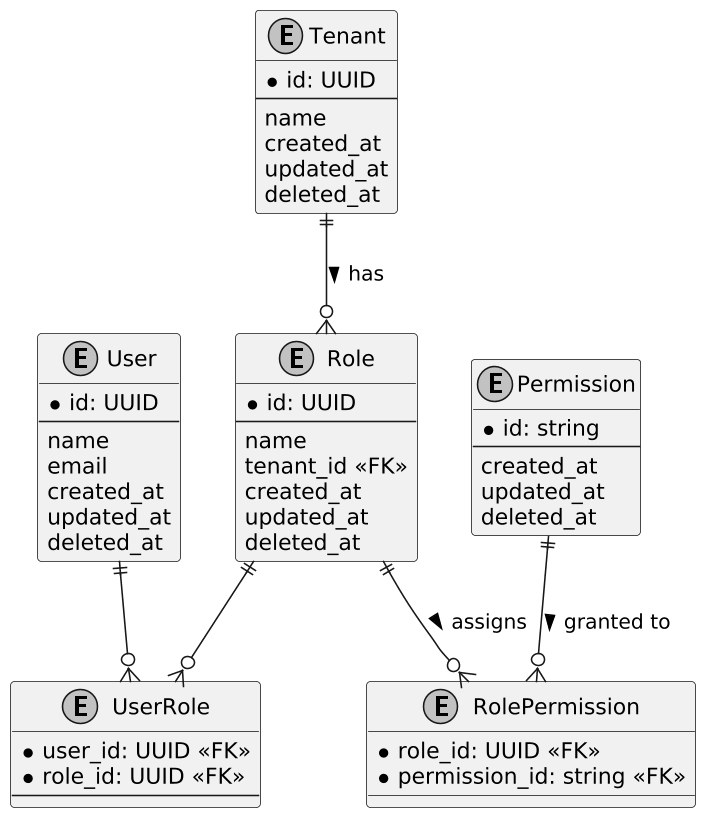

The diagram above was rendered by PlantUML. Its source (embedded in the PNG):
@startuml
skinparam monochrome true
skinparam shadowing false
skinparam dpi 150

entity User {
  * id: UUID
  ---
  name
  email
  created_at
  updated_at
  deleted_at
}

entity Tenant {
  * id: UUID
  ---
  name
  created_at
  updated_at
  deleted_at
}

entity Role {
  * id: UUID
  ---
  name
  tenant_id <<FK>>
  created_at
  updated_at
  deleted_at
}

entity UserRole {
  * user_id: UUID <<FK>>
  * role_id: UUID <<FK>>
  ---
}

entity Permission {
  * id: string
  ---
  created_at
  updated_at
  deleted_at
}

entity RolePermission {
  * role_id: UUID <<FK>>
  * permission_id: string <<FK>>
}

Role ||--o{ RolePermission : assigns >
Permission ||--o{ RolePermission : granted to >
Tenant ||--o{ Role: has >
User ||--o{ UserRole
Role ||--o{ UserRole
@enduml